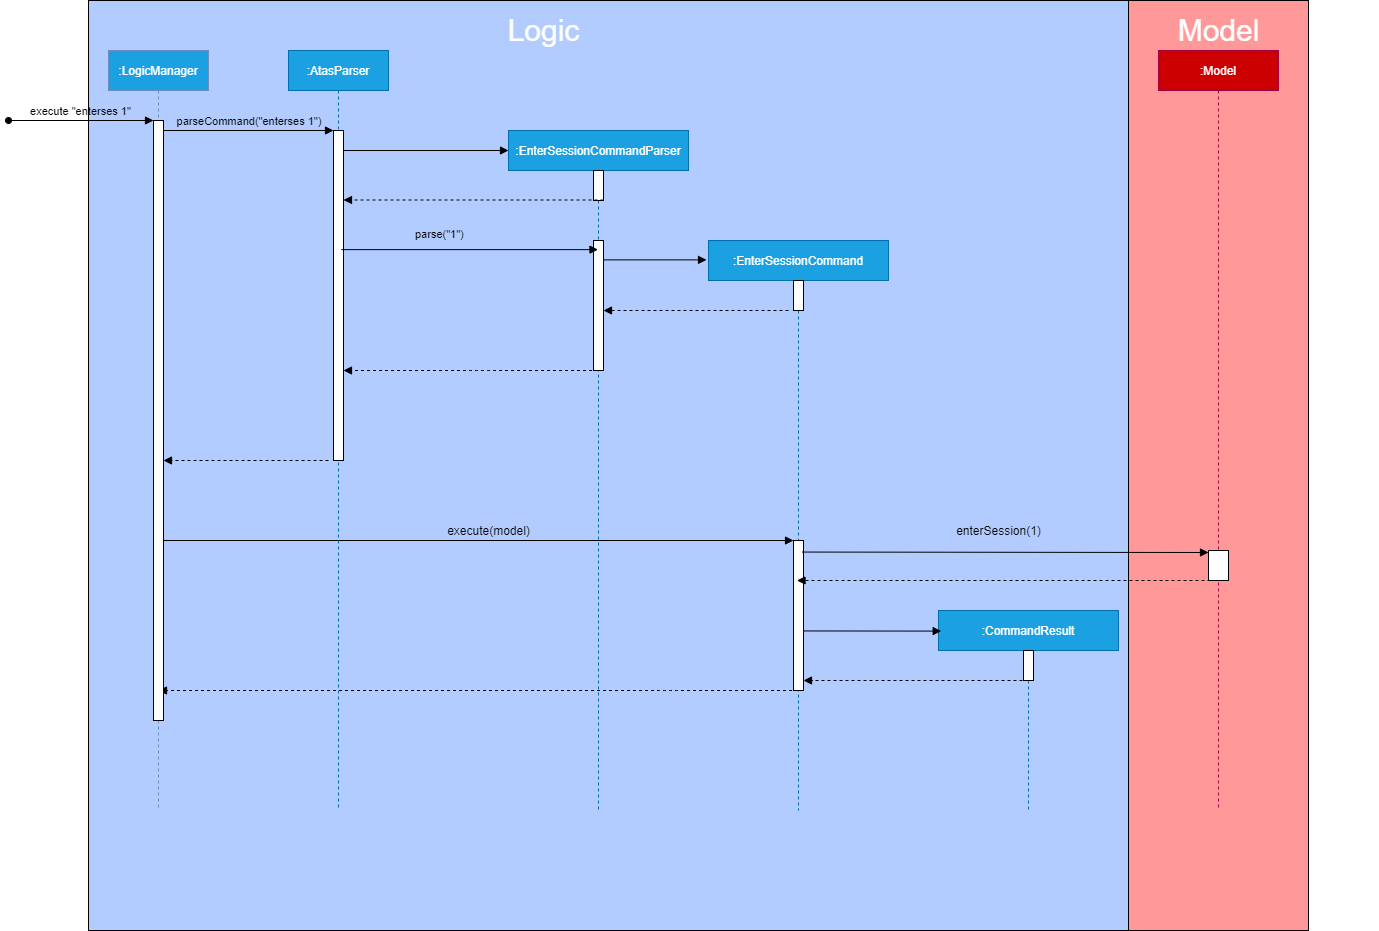

The diagram above was exported from draw.io. Its source (the exported page's mxGraphModel, read from the mxfile embedded in the PNG):
<mxGraphModel dx="1462" dy="766" grid="1" gridSize="10" guides="1" tooltips="1" connect="1" arrows="1" fold="1" page="1" pageScale="1" pageWidth="880" pageHeight="1100" background="#FFFFFF" math="0" shadow="0">
  <root>
    <object label="" BG="" id="0">
      <mxCell />
    </object>
    <mxCell id="1" style="" parent="0" />
    <mxCell id="HKe2XuijHqW1l0k_F-5N-4" value="" style="rounded=0;whiteSpace=wrap;html=1;labelBackgroundColor=#FF3333;fillColor=#FF9999;fontColor=#FFFFFF;" vertex="1" parent="1">
      <mxGeometry x="1140" y="30" width="180" height="930" as="geometry" />
    </mxCell>
    <mxCell id="HKe2XuijHqW1l0k_F-5N-3" value="" style="rounded=0;whiteSpace=wrap;html=1;labelBackgroundColor=#FF3333;fontColor=#FFFFFF;labelBorderColor=#F0F0F0;fillColor=#B3CCFF;" vertex="1" parent="1">
      <mxGeometry x="100" y="30" width="1040" height="930" as="geometry" />
    </mxCell>
    <mxCell id="WlHBu4f0rTNgQOmbsIsn-2" value="" style="verticalAlign=bottom;endArrow=block;shadow=0;strokeWidth=1;" parent="1" edge="1">
      <mxGeometry relative="1" as="geometry">
        <mxPoint x="170" y="570.0000000000002" as="sourcePoint" />
        <mxPoint x="805" y="570" as="targetPoint" />
      </mxGeometry>
    </mxCell>
    <mxCell id="_mByZcnU6l9PrkusSaus-4" value=":EnterSessionCommandParser" style="shape=umlLifeline;perimeter=lifelinePerimeter;container=1;collapsible=0;recursiveResize=0;rounded=0;shadow=0;strokeWidth=1;fillColor=#1ba1e2;strokeColor=#006EAF;fontColor=#ffffff;" parent="1" vertex="1">
      <mxGeometry x="520" y="160" width="180" height="680" as="geometry" />
    </mxCell>
    <mxCell id="_mByZcnU6l9PrkusSaus-5" value="" style="points=[];perimeter=orthogonalPerimeter;rounded=0;shadow=0;strokeWidth=1;" parent="_mByZcnU6l9PrkusSaus-4" vertex="1">
      <mxGeometry x="85" y="40" width="10" height="30" as="geometry" />
    </mxCell>
    <mxCell id="_mByZcnU6l9PrkusSaus-9" value="" style="points=[];perimeter=orthogonalPerimeter;rounded=0;shadow=0;strokeWidth=1;" parent="_mByZcnU6l9PrkusSaus-4" vertex="1">
      <mxGeometry x="85" y="110" width="10" height="130" as="geometry" />
    </mxCell>
    <mxCell id="_mByZcnU6l9PrkusSaus-3" value="" style="verticalAlign=bottom;endArrow=block;entryX=0;entryY=0;shadow=0;strokeWidth=1;" parent="1" edge="1">
      <mxGeometry relative="1" as="geometry">
        <mxPoint x="350.0000000000001" y="180.00000000000023" as="sourcePoint" />
        <mxPoint x="520" y="180.00000000000023" as="targetPoint" />
      </mxGeometry>
    </mxCell>
    <mxCell id="3nuBFxr9cyL0pnOWT2aG-1" value=":LogicManager" style="shape=umlLifeline;perimeter=lifelinePerimeter;container=0;collapsible=0;recursiveResize=0;rounded=0;shadow=0;strokeWidth=1;labelBackgroundColor=none;strokeColor=#6c8ebf;fillColor=#1BA1E2;fontColor=#FFFFFF;" parent="1" vertex="1">
      <mxGeometry x="120" y="80" width="100" height="760" as="geometry" />
    </mxCell>
    <mxCell id="3nuBFxr9cyL0pnOWT2aG-5" value=":AtasParser" style="shape=umlLifeline;perimeter=lifelinePerimeter;container=1;collapsible=0;recursiveResize=0;rounded=0;shadow=0;strokeWidth=1;fillColor=#1ba1e2;strokeColor=#006EAF;fontColor=#ffffff;" parent="1" vertex="1">
      <mxGeometry x="300" y="80" width="100" height="760" as="geometry" />
    </mxCell>
    <mxCell id="3nuBFxr9cyL0pnOWT2aG-6" value="" style="points=[];perimeter=orthogonalPerimeter;rounded=0;shadow=0;strokeWidth=1;" parent="3nuBFxr9cyL0pnOWT2aG-5" vertex="1">
      <mxGeometry x="45" y="80" width="10" height="330" as="geometry" />
    </mxCell>
    <mxCell id="3nuBFxr9cyL0pnOWT2aG-8" value="parseCommand(&quot;enterses 1&quot;)" style="verticalAlign=bottom;endArrow=block;entryX=0;entryY=0;shadow=0;strokeWidth=1;labelBackgroundColor=none;" parent="1" source="3nuBFxr9cyL0pnOWT2aG-2" target="3nuBFxr9cyL0pnOWT2aG-6" edge="1">
      <mxGeometry relative="1" as="geometry">
        <mxPoint x="275" y="160" as="sourcePoint" />
      </mxGeometry>
    </mxCell>
    <mxCell id="_mByZcnU6l9PrkusSaus-10" value="" style="verticalAlign=bottom;endArrow=block;shadow=0;strokeWidth=1;dashed=1;" parent="1" target="3nuBFxr9cyL0pnOWT2aG-6" edge="1">
      <mxGeometry relative="1" as="geometry">
        <mxPoint x="615" y="229.5" as="sourcePoint" />
        <mxPoint x="360" y="229" as="targetPoint" />
      </mxGeometry>
    </mxCell>
    <mxCell id="hlOZ2uJcP6Y6Fcay42ER-2" value="&lt;span style=&quot;color: rgb(0 , 0 , 0) ; font-family: &amp;#34;helvetica&amp;#34; ; font-size: 11px ; font-style: normal ; font-weight: 400 ; letter-spacing: normal ; text-align: center ; text-indent: 0px ; text-transform: none ; word-spacing: 0px ; display: inline ; float: none&quot;&gt;parse(&quot;1&quot;)&lt;/span&gt;" style="text;whiteSpace=wrap;html=1;" parent="1" vertex="1">
      <mxGeometry x="425" y="250" width="160" height="30" as="geometry" />
    </mxCell>
    <mxCell id="hlOZ2uJcP6Y6Fcay42ER-3" value="" style="verticalAlign=bottom;endArrow=block;shadow=0;strokeWidth=1;entryX=-0.011;entryY=0.034;entryDx=0;entryDy=0;entryPerimeter=0;" parent="1" source="_mByZcnU6l9PrkusSaus-9" target="hlOZ2uJcP6Y6Fcay42ER-4" edge="1">
      <mxGeometry relative="1" as="geometry">
        <mxPoint x="620" y="300.0000000000002" as="sourcePoint" />
        <mxPoint x="720" y="300" as="targetPoint" />
      </mxGeometry>
    </mxCell>
    <mxCell id="hlOZ2uJcP6Y6Fcay42ER-4" value=":EnterSessionCommand" style="shape=umlLifeline;perimeter=lifelinePerimeter;container=1;collapsible=0;recursiveResize=0;rounded=0;shadow=0;strokeWidth=1;fillColor=#1ba1e2;strokeColor=#006EAF;fontColor=#ffffff;" parent="1" vertex="1">
      <mxGeometry x="720" y="270" width="180" height="570" as="geometry" />
    </mxCell>
    <mxCell id="hlOZ2uJcP6Y6Fcay42ER-5" value="" style="points=[];perimeter=orthogonalPerimeter;rounded=0;shadow=0;strokeWidth=1;" parent="hlOZ2uJcP6Y6Fcay42ER-4" vertex="1">
      <mxGeometry x="85" y="40" width="10" height="30" as="geometry" />
    </mxCell>
    <mxCell id="hlOZ2uJcP6Y6Fcay42ER-6" value="" style="points=[];perimeter=orthogonalPerimeter;rounded=0;shadow=0;strokeWidth=1;" parent="hlOZ2uJcP6Y6Fcay42ER-4" vertex="1">
      <mxGeometry x="85" y="300" width="10" height="150" as="geometry" />
    </mxCell>
    <mxCell id="hlOZ2uJcP6Y6Fcay42ER-8" value="" style="verticalAlign=bottom;endArrow=block;shadow=0;strokeWidth=1;dashed=1;" parent="1" target="_mByZcnU6l9PrkusSaus-9" edge="1">
      <mxGeometry relative="1" as="geometry">
        <mxPoint x="800" y="340" as="sourcePoint" />
        <mxPoint x="620.0035294117647" y="330" as="targetPoint" />
      </mxGeometry>
    </mxCell>
    <mxCell id="hlOZ2uJcP6Y6Fcay42ER-12" value="execute(model)" style="text;html=1;align=center;verticalAlign=middle;resizable=0;points=[];autosize=1;" parent="1" vertex="1">
      <mxGeometry x="450" y="550" width="100" height="20" as="geometry" />
    </mxCell>
    <mxCell id="hlOZ2uJcP6Y6Fcay42ER-14" value=":CommandResult" style="shape=umlLifeline;perimeter=lifelinePerimeter;container=1;collapsible=0;recursiveResize=0;rounded=0;shadow=0;strokeWidth=1;fillColor=#1ba1e2;strokeColor=#006EAF;fontColor=#ffffff;" parent="1" vertex="1">
      <mxGeometry x="950" y="640" width="180" height="200" as="geometry" />
    </mxCell>
    <mxCell id="hlOZ2uJcP6Y6Fcay42ER-15" value="" style="points=[];perimeter=orthogonalPerimeter;rounded=0;shadow=0;strokeWidth=1;" parent="hlOZ2uJcP6Y6Fcay42ER-14" vertex="1">
      <mxGeometry x="85" y="40" width="10" height="30" as="geometry" />
    </mxCell>
    <mxCell id="hlOZ2uJcP6Y6Fcay42ER-20" value="" style="verticalAlign=bottom;endArrow=block;shadow=0;strokeWidth=1;dashed=1;" parent="1" source="_mByZcnU6l9PrkusSaus-4" target="3nuBFxr9cyL0pnOWT2aG-6" edge="1">
      <mxGeometry relative="1" as="geometry">
        <mxPoint x="545" y="390" as="sourcePoint" />
        <mxPoint x="360" y="400" as="targetPoint" />
        <Array as="points">
          <mxPoint x="490" y="400" />
        </Array>
      </mxGeometry>
    </mxCell>
    <mxCell id="WlHBu4f0rTNgQOmbsIsn-3" value="" style="verticalAlign=bottom;endArrow=block;shadow=0;strokeWidth=1;dashed=1;" parent="1" source="hlOZ2uJcP6Y6Fcay42ER-4" edge="1">
      <mxGeometry relative="1" as="geometry">
        <mxPoint x="790" y="720" as="sourcePoint" />
        <mxPoint x="170" y="720" as="targetPoint" />
        <Array as="points">
          <mxPoint x="680.6800000000001" y="720" />
        </Array>
      </mxGeometry>
    </mxCell>
    <mxCell id="WlHBu4f0rTNgQOmbsIsn-4" value="" style="verticalAlign=bottom;endArrow=block;shadow=0;strokeWidth=1;dashed=1;" parent="1" target="hlOZ2uJcP6Y6Fcay42ER-6" edge="1">
      <mxGeometry relative="1" as="geometry">
        <mxPoint x="1040" y="710" as="sourcePoint" />
        <mxPoint x="820" y="710" as="targetPoint" />
      </mxGeometry>
    </mxCell>
    <mxCell id="WlHBu4f0rTNgQOmbsIsn-10" value=":Model" style="shape=umlLifeline;perimeter=lifelinePerimeter;container=1;collapsible=0;recursiveResize=0;rounded=0;shadow=0;strokeWidth=1;strokeColor=#A50040;fontColor=#ffffff;labelBorderColor=none;labelBackgroundColor=none;fillColor=#CC0000;" parent="1" vertex="1">
      <mxGeometry x="1170" y="80" width="120" height="760" as="geometry" />
    </mxCell>
    <mxCell id="WlHBu4f0rTNgQOmbsIsn-11" value="" style="points=[];perimeter=orthogonalPerimeter;rounded=0;shadow=0;strokeWidth=1;" parent="WlHBu4f0rTNgQOmbsIsn-10" vertex="1">
      <mxGeometry x="50" y="500" width="20" height="30" as="geometry" />
    </mxCell>
    <mxCell id="HKe2XuijHqW1l0k_F-5N-10" value="&lt;font style=&quot;font-size: 30px&quot; color=&quot;#ffffff&quot;&gt;Model&lt;/font&gt;" style="text;html=1;align=center;verticalAlign=middle;resizable=0;points=[];autosize=1;" vertex="1" parent="WlHBu4f0rTNgQOmbsIsn-10">
      <mxGeometry x="10" y="-30" width="100" height="20" as="geometry" />
    </mxCell>
    <mxCell id="hlOZ2uJcP6Y6Fcay42ER-11" value="" style="verticalAlign=bottom;endArrow=block;shadow=0;strokeWidth=1;exitX=0.528;exitY=0.685;exitDx=0;exitDy=0;exitPerimeter=0;entryX=0.015;entryY=0.103;entryDx=0;entryDy=0;entryPerimeter=0;" parent="1" source="hlOZ2uJcP6Y6Fcay42ER-4" target="hlOZ2uJcP6Y6Fcay42ER-14" edge="1">
      <mxGeometry relative="1" as="geometry">
        <mxPoint x="800" y="660.0000000000002" as="sourcePoint" />
        <mxPoint x="950" y="660" as="targetPoint" />
        <Array as="points" />
      </mxGeometry>
    </mxCell>
    <mxCell id="hlOZ2uJcP6Y6Fcay42ER-1" value="" style="verticalAlign=bottom;endArrow=block;shadow=0;strokeWidth=1;exitX=0.783;exitY=0.361;exitDx=0;exitDy=0;exitPerimeter=0;" parent="1" source="3nuBFxr9cyL0pnOWT2aG-6" target="_mByZcnU6l9PrkusSaus-4" edge="1">
      <mxGeometry relative="1" as="geometry">
        <mxPoint x="360" y="280" as="sourcePoint" />
        <mxPoint x="590" y="279" as="targetPoint" />
      </mxGeometry>
    </mxCell>
    <mxCell id="WlHBu4f0rTNgQOmbsIsn-13" value="" style="verticalAlign=bottom;endArrow=block;shadow=0;strokeWidth=1;dashed=1;" parent="1" target="3nuBFxr9cyL0pnOWT2aG-2" edge="1">
      <mxGeometry relative="1" as="geometry">
        <mxPoint x="340" y="490" as="sourcePoint" />
        <mxPoint x="180.00352941176465" y="490" as="targetPoint" />
        <Array as="points">
          <mxPoint x="320.68" y="490" />
        </Array>
      </mxGeometry>
    </mxCell>
    <mxCell id="lYxqxjkMNs24LmU3z3w0-1" value="&lt;font style=&quot;font-size: 30px&quot; color=&quot;#ffffff&quot;&gt;Logic&lt;/font&gt;" style="text;html=1;align=center;verticalAlign=middle;resizable=0;points=[];autosize=1;" vertex="1" parent="1">
      <mxGeometry x="510" y="50" width="90" height="20" as="geometry" />
    </mxCell>
    <mxCell id="3nuBFxr9cyL0pnOWT2aG-2" value="" style="points=[];perimeter=orthogonalPerimeter;rounded=0;shadow=0;strokeWidth=1;" parent="1" vertex="1">
      <mxGeometry x="165" y="150" width="10" height="600" as="geometry" />
    </mxCell>
    <mxCell id="3nuBFxr9cyL0pnOWT2aG-3" value="execute &quot;enterses 1&quot;" style="verticalAlign=bottom;startArrow=oval;endArrow=block;shadow=0;strokeWidth=1;labelBackgroundColor=none;" parent="1" target="3nuBFxr9cyL0pnOWT2aG-2" edge="1">
      <mxGeometry x="120" y="80" as="geometry">
        <mxPoint x="20" y="150" as="sourcePoint" />
      </mxGeometry>
    </mxCell>
    <mxCell id="lYxqxjkMNs24LmU3z3w0-5" value="" style="shape=umlLifeline;perimeter=lifelinePerimeter;container=1;collapsible=0;recursiveResize=0;rounded=0;shadow=0;strokeWidth=1;fontColor=#ffffff;fillColor=none;strokeColor=none;" vertex="1" parent="1">
      <mxGeometry x="1230" y="280" width="160" height="270" as="geometry" />
    </mxCell>
    <mxCell id="lYxqxjkMNs24LmU3z3w0-6" value="" style="points=[];perimeter=orthogonalPerimeter;rounded=0;shadow=0;strokeWidth=1;fillColor=none;strokeColor=none;" vertex="1" parent="lYxqxjkMNs24LmU3z3w0-5">
      <mxGeometry x="75" y="40" width="10" height="20" as="geometry" />
    </mxCell>
    <mxCell id="WlHBu4f0rTNgQOmbsIsn-7" value="" style="verticalAlign=bottom;endArrow=block;shadow=0;strokeWidth=1;exitX=0.867;exitY=0.077;exitDx=0;exitDy=0;exitPerimeter=0;" parent="1" source="hlOZ2uJcP6Y6Fcay42ER-6" edge="1">
      <mxGeometry relative="1" as="geometry">
        <mxPoint x="810" y="580.0000000000002" as="sourcePoint" />
        <mxPoint x="1220" y="582" as="targetPoint" />
      </mxGeometry>
    </mxCell>
    <mxCell id="WlHBu4f0rTNgQOmbsIsn-12" value="" style="verticalAlign=bottom;endArrow=block;shadow=0;strokeWidth=1;dashed=1;" parent="1" target="hlOZ2uJcP6Y6Fcay42ER-4" edge="1">
      <mxGeometry relative="1" as="geometry">
        <mxPoint x="1222" y="610" as="sourcePoint" />
        <mxPoint x="830" y="613" as="targetPoint" />
        <Array as="points" />
      </mxGeometry>
    </mxCell>
    <mxCell id="HKe2XuijHqW1l0k_F-5N-9" value="enterSession(1)" style="text;html=1;align=center;verticalAlign=middle;resizable=0;points=[];autosize=1;" vertex="1" parent="1">
      <mxGeometry x="960" y="550" width="100" height="20" as="geometry" />
    </mxCell>
  </root>
</mxGraphModel>